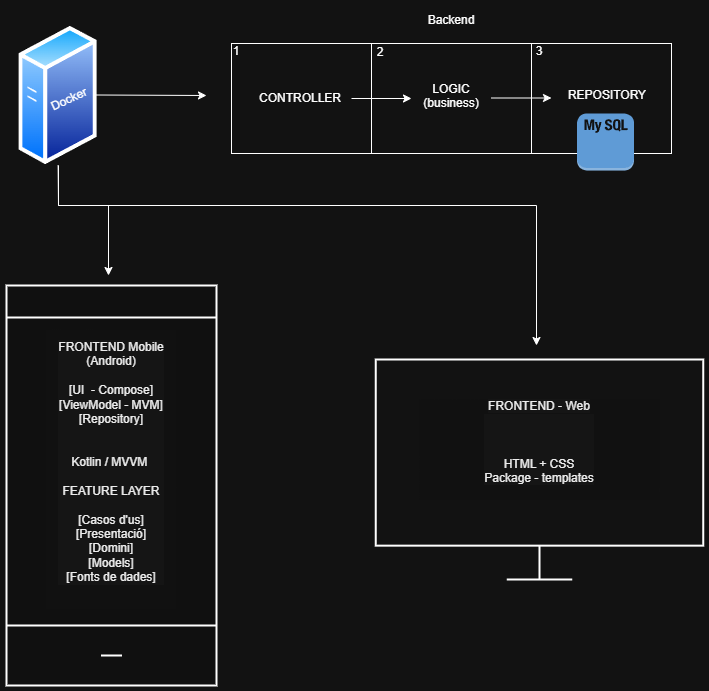

The diagram above was exported from draw.io. Its source (the exported page's mxGraphModel, read from the mxfile embedded in the PNG):
<mxGraphModel dx="1290" dy="603" grid="1" gridSize="10" guides="1" tooltips="1" connect="1" arrows="1" fold="1" page="1" pageScale="1" pageWidth="827" pageHeight="1169" math="0" shadow="0">
  <root>
    <mxCell id="0" />
    <mxCell id="1" parent="0" />
    <mxCell id="vwEy14HwRG1onzIeo3Cq-24" value="" style="html=1;verticalLabelPosition=bottom;align=center;labelBackgroundColor=#ffffff;verticalAlign=top;strokeWidth=2;strokeColor=light-dark(#0080F0,#FFFFFF);shadow=0;dashed=0;shape=mxgraph.ios7.icons.smartphone;fillColor=light-dark(#FFFFFF,#101010);" parent="1" vertex="1">
      <mxGeometry x="60" y="320" width="210" height="400" as="geometry" />
    </mxCell>
    <mxCell id="vwEy14HwRG1onzIeo3Cq-27" value="&lt;br&gt;&lt;span style=&quot;color: rgb(0, 0, 0); font-family: Helvetica; font-size: 12px; font-style: normal; font-variant-ligatures: normal; font-variant-caps: normal; font-weight: 400; letter-spacing: normal; orphans: 2; text-align: center; text-indent: 0px; text-transform: none; widows: 2; word-spacing: 0px; -webkit-text-stroke-width: 0px; white-space: normal; background-color: rgb(251, 251, 251); text-decoration-thickness: initial; text-decoration-style: initial; text-decoration-color: initial; float: none; display: inline !important;&quot;&gt;FRONTEND Mobile&lt;/span&gt;&lt;div style=&quot;forced-color-adjust: none; color: rgb(0, 0, 0); font-family: Helvetica; font-size: 12px; font-style: normal; font-variant-ligatures: normal; font-variant-caps: normal; font-weight: 400; letter-spacing: normal; orphans: 2; text-align: center; text-indent: 0px; text-transform: none; widows: 2; word-spacing: 0px; -webkit-text-stroke-width: 0px; white-space: normal; background-color: rgb(251, 251, 251); text-decoration-thickness: initial; text-decoration-style: initial; text-decoration-color: initial;&quot;&gt;(Android)&lt;/div&gt;&lt;div style=&quot;forced-color-adjust: none; color: rgb(0, 0, 0); font-family: Helvetica; font-size: 12px; font-style: normal; font-variant-ligatures: normal; font-variant-caps: normal; font-weight: 400; letter-spacing: normal; orphans: 2; text-align: center; text-indent: 0px; text-transform: none; widows: 2; word-spacing: 0px; -webkit-text-stroke-width: 0px; white-space: normal; background-color: rgb(251, 251, 251); text-decoration-thickness: initial; text-decoration-style: initial; text-decoration-color: initial;&quot;&gt;&lt;br style=&quot;forced-color-adjust: none;&quot;&gt;&lt;/div&gt;&lt;div style=&quot;forced-color-adjust: none; color: rgb(0, 0, 0); font-family: Helvetica; font-size: 12px; font-style: normal; font-variant-ligatures: normal; font-variant-caps: normal; font-weight: 400; letter-spacing: normal; orphans: 2; text-align: center; text-indent: 0px; text-transform: none; widows: 2; word-spacing: 0px; -webkit-text-stroke-width: 0px; white-space: normal; background-color: rgb(251, 251, 251); text-decoration-thickness: initial; text-decoration-style: initial; text-decoration-color: initial;&quot;&gt;[UI&amp;nbsp; - Compose]&lt;/div&gt;&lt;div style=&quot;forced-color-adjust: none; color: rgb(0, 0, 0); font-family: Helvetica; font-size: 12px; font-style: normal; font-variant-ligatures: normal; font-variant-caps: normal; font-weight: 400; letter-spacing: normal; orphans: 2; text-align: center; text-indent: 0px; text-transform: none; widows: 2; word-spacing: 0px; -webkit-text-stroke-width: 0px; white-space: normal; background-color: rgb(251, 251, 251); text-decoration-thickness: initial; text-decoration-style: initial; text-decoration-color: initial;&quot;&gt;[ViewModel - MVM]&lt;/div&gt;&lt;div style=&quot;forced-color-adjust: none; color: rgb(0, 0, 0); font-family: Helvetica; font-size: 12px; font-style: normal; font-variant-ligatures: normal; font-variant-caps: normal; font-weight: 400; letter-spacing: normal; orphans: 2; text-align: center; text-indent: 0px; text-transform: none; widows: 2; word-spacing: 0px; -webkit-text-stroke-width: 0px; white-space: normal; background-color: rgb(251, 251, 251); text-decoration-thickness: initial; text-decoration-style: initial; text-decoration-color: initial;&quot;&gt;[Repository]&lt;/div&gt;&lt;div style=&quot;forced-color-adjust: none; color: rgb(0, 0, 0); font-family: Helvetica; font-size: 12px; font-style: normal; font-variant-ligatures: normal; font-variant-caps: normal; font-weight: 400; letter-spacing: normal; orphans: 2; text-align: center; text-indent: 0px; text-transform: none; widows: 2; word-spacing: 0px; -webkit-text-stroke-width: 0px; white-space: normal; background-color: rgb(251, 251, 251); text-decoration-thickness: initial; text-decoration-style: initial; text-decoration-color: initial;&quot;&gt;&lt;br&gt;&lt;/div&gt;&lt;div style=&quot;forced-color-adjust: none; color: rgb(0, 0, 0); font-family: Helvetica; font-size: 12px; font-style: normal; font-variant-ligatures: normal; font-variant-caps: normal; font-weight: 400; letter-spacing: normal; orphans: 2; text-align: center; text-indent: 0px; text-transform: none; widows: 2; word-spacing: 0px; -webkit-text-stroke-width: 0px; white-space: normal; background-color: rgb(251, 251, 251); text-decoration-thickness: initial; text-decoration-style: initial; text-decoration-color: initial;&quot;&gt;&lt;br style=&quot;forced-color-adjust: none;&quot;&gt;&lt;/div&gt;&lt;div style=&quot;forced-color-adjust: none; color: rgb(0, 0, 0); font-family: Helvetica; font-size: 12px; font-style: normal; font-variant-ligatures: normal; font-variant-caps: normal; font-weight: 400; letter-spacing: normal; orphans: 2; text-align: center; text-indent: 0px; text-transform: none; widows: 2; word-spacing: 0px; -webkit-text-stroke-width: 0px; white-space: normal; background-color: rgb(251, 251, 251); text-decoration-thickness: initial; text-decoration-style: initial; text-decoration-color: initial;&quot;&gt;Kotlin / MVVM&amp;nbsp;&lt;/div&gt;&lt;div style=&quot;forced-color-adjust: none; color: rgb(0, 0, 0); font-family: Helvetica; font-size: 12px; font-style: normal; font-variant-ligatures: normal; font-variant-caps: normal; font-weight: 400; letter-spacing: normal; orphans: 2; text-align: center; text-indent: 0px; text-transform: none; widows: 2; word-spacing: 0px; -webkit-text-stroke-width: 0px; white-space: normal; background-color: rgb(251, 251, 251); text-decoration-thickness: initial; text-decoration-style: initial; text-decoration-color: initial;&quot;&gt;&lt;br&gt;&lt;/div&gt;&lt;div style=&quot;forced-color-adjust: none; color: rgb(0, 0, 0); font-family: Helvetica; font-size: 12px; font-style: normal; font-variant-ligatures: normal; font-variant-caps: normal; font-weight: 400; letter-spacing: normal; orphans: 2; text-align: center; text-indent: 0px; text-transform: none; widows: 2; word-spacing: 0px; -webkit-text-stroke-width: 0px; white-space: normal; background-color: rgb(251, 251, 251); text-decoration-thickness: initial; text-decoration-style: initial; text-decoration-color: initial;&quot;&gt;FEATURE LAYER&lt;/div&gt;&lt;div style=&quot;forced-color-adjust: none; color: rgb(0, 0, 0); font-family: Helvetica; font-size: 12px; font-style: normal; font-variant-ligatures: normal; font-variant-caps: normal; font-weight: 400; letter-spacing: normal; orphans: 2; text-align: center; text-indent: 0px; text-transform: none; widows: 2; word-spacing: 0px; -webkit-text-stroke-width: 0px; white-space: normal; background-color: rgb(251, 251, 251); text-decoration-thickness: initial; text-decoration-style: initial; text-decoration-color: initial;&quot;&gt;&lt;br&gt;&lt;/div&gt;&lt;div style=&quot;forced-color-adjust: none; color: rgb(0, 0, 0); font-family: Helvetica; font-size: 12px; font-style: normal; font-variant-ligatures: normal; font-variant-caps: normal; font-weight: 400; letter-spacing: normal; orphans: 2; text-align: center; text-indent: 0px; text-transform: none; widows: 2; word-spacing: 0px; -webkit-text-stroke-width: 0px; white-space: normal; background-color: rgb(251, 251, 251); text-decoration-thickness: initial; text-decoration-style: initial; text-decoration-color: initial;&quot;&gt;[Casos d'us]&lt;/div&gt;&lt;div style=&quot;forced-color-adjust: none; color: rgb(0, 0, 0); font-family: Helvetica; font-size: 12px; font-style: normal; font-variant-ligatures: normal; font-variant-caps: normal; font-weight: 400; letter-spacing: normal; orphans: 2; text-align: center; text-indent: 0px; text-transform: none; widows: 2; word-spacing: 0px; -webkit-text-stroke-width: 0px; white-space: normal; background-color: rgb(251, 251, 251); text-decoration-thickness: initial; text-decoration-style: initial; text-decoration-color: initial;&quot;&gt;[Presentació]&lt;/div&gt;&lt;div style=&quot;forced-color-adjust: none; color: rgb(0, 0, 0); font-family: Helvetica; font-size: 12px; font-style: normal; font-variant-ligatures: normal; font-variant-caps: normal; font-weight: 400; letter-spacing: normal; orphans: 2; text-align: center; text-indent: 0px; text-transform: none; widows: 2; word-spacing: 0px; -webkit-text-stroke-width: 0px; white-space: normal; background-color: rgb(251, 251, 251); text-decoration-thickness: initial; text-decoration-style: initial; text-decoration-color: initial;&quot;&gt;[Domini]&lt;/div&gt;&lt;div style=&quot;forced-color-adjust: none; color: rgb(0, 0, 0); font-family: Helvetica; font-size: 12px; font-style: normal; font-variant-ligatures: normal; font-variant-caps: normal; font-weight: 400; letter-spacing: normal; orphans: 2; text-align: center; text-indent: 0px; text-transform: none; widows: 2; word-spacing: 0px; -webkit-text-stroke-width: 0px; white-space: normal; background-color: rgb(251, 251, 251); text-decoration-thickness: initial; text-decoration-style: initial; text-decoration-color: initial;&quot;&gt;[Models]&lt;/div&gt;&lt;div style=&quot;forced-color-adjust: none; color: rgb(0, 0, 0); font-family: Helvetica; font-size: 12px; font-style: normal; font-variant-ligatures: normal; font-variant-caps: normal; font-weight: 400; letter-spacing: normal; orphans: 2; text-align: center; text-indent: 0px; text-transform: none; widows: 2; word-spacing: 0px; -webkit-text-stroke-width: 0px; white-space: normal; background-color: rgb(251, 251, 251); text-decoration-thickness: initial; text-decoration-style: initial; text-decoration-color: initial;&quot;&gt;[Fonts de dades]&lt;/div&gt;&lt;div&gt;&lt;br&gt;&lt;/div&gt;&lt;div&gt;&lt;br&gt;&lt;/div&gt;" style="text;html=1;align=center;verticalAlign=middle;whiteSpace=wrap;rounded=0;fillColor=light-dark(transparent,#111111);strokeColor=none;" parent="1" vertex="1">
      <mxGeometry x="100" y="364" width="130" height="280" as="geometry" />
    </mxCell>
    <mxCell id="vwEy14HwRG1onzIeo3Cq-30" value="" style="html=1;verticalLabelPosition=bottom;align=center;labelBackgroundColor=#ffffff;verticalAlign=top;strokeWidth=2;strokeColor=light-dark(#0080F0,#FFFFFF);shadow=0;dashed=0;shape=mxgraph.ios7.icons.monitor;" parent="1" vertex="1">
      <mxGeometry x="429.25" y="394" width="327.5" height="220" as="geometry" />
    </mxCell>
    <mxCell id="vwEy14HwRG1onzIeo3Cq-31" value="Text" style="text;html=1;align=center;verticalAlign=middle;whiteSpace=wrap;rounded=0;" parent="1" vertex="1">
      <mxGeometry x="588" y="434" width="60" height="30" as="geometry" />
    </mxCell>
    <mxCell id="ABJIvc6U3rFTG7T7SyWT-1" value="&lt;br&gt;&lt;span style=&quot;color: rgb(0, 0, 0); font-family: Helvetica; font-size: 12px; font-style: normal; font-variant-ligatures: normal; font-variant-caps: normal; font-weight: 400; letter-spacing: normal; orphans: 2; text-align: center; text-indent: 0px; text-transform: none; widows: 2; word-spacing: 0px; -webkit-text-stroke-width: 0px; white-space: normal; background-color: rgb(251, 251, 251); text-decoration-thickness: initial; text-decoration-style: initial; text-decoration-color: initial; float: none; display: inline !important;&quot;&gt;FRONTEND - Web&lt;/span&gt;&lt;div style=&quot;forced-color-adjust: none; color: rgb(0, 0, 0); font-family: Helvetica; font-size: 12px; font-style: normal; font-variant-ligatures: normal; font-variant-caps: normal; font-weight: 400; letter-spacing: normal; orphans: 2; text-align: center; text-indent: 0px; text-transform: none; widows: 2; word-spacing: 0px; -webkit-text-stroke-width: 0px; white-space: normal; background-color: rgb(251, 251, 251); text-decoration-thickness: initial; text-decoration-style: initial; text-decoration-color: initial;&quot;&gt;&lt;br&gt;&lt;/div&gt;&lt;div style=&quot;forced-color-adjust: none; color: rgb(0, 0, 0); font-family: Helvetica; font-size: 12px; font-style: normal; font-variant-ligatures: normal; font-variant-caps: normal; font-weight: 400; letter-spacing: normal; orphans: 2; text-align: center; text-indent: 0px; text-transform: none; widows: 2; word-spacing: 0px; -webkit-text-stroke-width: 0px; white-space: normal; background-color: rgb(251, 251, 251); text-decoration-thickness: initial; text-decoration-style: initial; text-decoration-color: initial;&quot;&gt;&lt;br&gt;&lt;/div&gt;&lt;div style=&quot;forced-color-adjust: none; color: rgb(0, 0, 0); font-family: Helvetica; font-size: 12px; font-style: normal; font-variant-ligatures: normal; font-variant-caps: normal; font-weight: 400; letter-spacing: normal; orphans: 2; text-align: center; text-indent: 0px; text-transform: none; widows: 2; word-spacing: 0px; -webkit-text-stroke-width: 0px; white-space: normal; background-color: rgb(251, 251, 251); text-decoration-thickness: initial; text-decoration-style: initial; text-decoration-color: initial;&quot;&gt;&lt;br&gt;&lt;/div&gt;&lt;div style=&quot;forced-color-adjust: none; color: rgb(0, 0, 0); font-family: Helvetica; font-size: 12px; font-style: normal; font-variant-ligatures: normal; font-variant-caps: normal; font-weight: 400; letter-spacing: normal; orphans: 2; text-align: center; text-indent: 0px; text-transform: none; widows: 2; word-spacing: 0px; -webkit-text-stroke-width: 0px; white-space: normal; background-color: rgb(251, 251, 251); text-decoration-thickness: initial; text-decoration-style: initial; text-decoration-color: initial;&quot;&gt;HTML + CSS&lt;/div&gt;&lt;div style=&quot;forced-color-adjust: none; color: rgb(0, 0, 0); font-family: Helvetica; font-size: 12px; font-style: normal; font-variant-ligatures: normal; font-variant-caps: normal; font-weight: 400; letter-spacing: normal; orphans: 2; text-align: center; text-indent: 0px; text-transform: none; widows: 2; word-spacing: 0px; -webkit-text-stroke-width: 0px; white-space: normal; background-color: rgb(251, 251, 251); text-decoration-thickness: initial; text-decoration-style: initial; text-decoration-color: initial;&quot;&gt;Package - templates&lt;/div&gt;&lt;div&gt;&lt;br&gt;&lt;/div&gt;&lt;div&gt;&lt;br&gt;&lt;/div&gt;" style="text;html=1;align=center;verticalAlign=middle;whiteSpace=wrap;rounded=0;fillColor=light-dark(transparent,#111111);strokeColor=none;" parent="1" vertex="1">
      <mxGeometry x="473" y="434" width="240" height="100" as="geometry" />
    </mxCell>
    <mxCell id="dPOtc8MxK8kcXG9LQ67n-1" value="" style="image;aspect=fixed;perimeter=ellipsePerimeter;html=1;align=center;shadow=0;dashed=0;spacingTop=3;image=img/lib/active_directory/generic_server.svg;fillColor=light-dark(#FFFFFF,#8FE9FF);strokeColor=light-dark(#000000,#A9FFED);" vertex="1" parent="1">
      <mxGeometry x="72.39999999999999" y="60" width="78.4" height="140" as="geometry" />
    </mxCell>
    <mxCell id="dPOtc8MxK8kcXG9LQ67n-2" value="Docker" style="text;html=1;align=center;verticalAlign=middle;whiteSpace=wrap;rounded=0;rotation=-25;" vertex="1" parent="1">
      <mxGeometry x="92.79999999999998" y="119" width="60" height="30" as="geometry" />
    </mxCell>
    <mxCell id="dPOtc8MxK8kcXG9LQ67n-3" value="" style="endArrow=classic;html=1;rounded=0;" edge="1" parent="1">
      <mxGeometry width="50" height="50" relative="1" as="geometry">
        <mxPoint x="150" y="129.5" as="sourcePoint" />
        <mxPoint x="260" y="130" as="targetPoint" />
      </mxGeometry>
    </mxCell>
    <mxCell id="dPOtc8MxK8kcXG9LQ67n-5" value="Backend" style="text;html=1;align=center;verticalAlign=middle;whiteSpace=wrap;rounded=0;" vertex="1" parent="1">
      <mxGeometry x="475" y="40" width="60" height="30" as="geometry" />
    </mxCell>
    <mxCell id="dPOtc8MxK8kcXG9LQ67n-6" value="" style="shape=process;whiteSpace=wrap;html=1;backgroundOutline=1;size=0.3181818181818182;" vertex="1" parent="1">
      <mxGeometry x="285" y="78" width="440" height="110" as="geometry" />
    </mxCell>
    <mxCell id="dPOtc8MxK8kcXG9LQ67n-7" value="CONTROLLER" style="text;html=1;align=center;verticalAlign=middle;whiteSpace=wrap;rounded=0;" vertex="1" parent="1">
      <mxGeometry x="324" y="118" width="60" height="30" as="geometry" />
    </mxCell>
    <mxCell id="dPOtc8MxK8kcXG9LQ67n-8" value="LOGIC&lt;div&gt;(business)&lt;br&gt;&lt;div&gt;&lt;span style=&quot;color: rgba(0, 0, 0, 0); font-family: monospace; font-size: 0px; text-align: start; text-wrap-mode: nowrap;&quot;&gt;bud&lt;/span&gt;&lt;/div&gt;&lt;/div&gt;" style="text;html=1;align=center;verticalAlign=middle;whiteSpace=wrap;rounded=0;" vertex="1" parent="1">
      <mxGeometry x="475" y="123" width="60" height="30" as="geometry" />
    </mxCell>
    <mxCell id="dPOtc8MxK8kcXG9LQ67n-9" value="REPOSITORY" style="text;html=1;align=center;verticalAlign=middle;whiteSpace=wrap;rounded=0;" vertex="1" parent="1">
      <mxGeometry x="630.5" y="115" width="60" height="30" as="geometry" />
    </mxCell>
    <mxCell id="dPOtc8MxK8kcXG9LQ67n-10" value="1" style="text;html=1;align=center;verticalAlign=middle;whiteSpace=wrap;rounded=0;" vertex="1" parent="1">
      <mxGeometry x="260" y="71" width="60" height="30" as="geometry" />
    </mxCell>
    <mxCell id="dPOtc8MxK8kcXG9LQ67n-12" value="2" style="text;html=1;align=center;verticalAlign=middle;whiteSpace=wrap;rounded=0;" vertex="1" parent="1">
      <mxGeometry x="404" y="72" width="60" height="30" as="geometry" />
    </mxCell>
    <mxCell id="dPOtc8MxK8kcXG9LQ67n-13" value="3" style="text;html=1;align=center;verticalAlign=middle;whiteSpace=wrap;rounded=0;" vertex="1" parent="1">
      <mxGeometry x="563" y="71" width="60" height="30" as="geometry" />
    </mxCell>
    <mxCell id="dPOtc8MxK8kcXG9LQ67n-16" value="" style="endArrow=classic;html=1;rounded=0;" edge="1" parent="1">
      <mxGeometry width="50" height="50" relative="1" as="geometry">
        <mxPoint x="405" y="133" as="sourcePoint" />
        <mxPoint x="465" y="133" as="targetPoint" />
      </mxGeometry>
    </mxCell>
    <mxCell id="dPOtc8MxK8kcXG9LQ67n-17" value="" style="endArrow=classic;html=1;rounded=0;" edge="1" parent="1">
      <mxGeometry width="50" height="50" relative="1" as="geometry">
        <mxPoint x="545" y="132.5" as="sourcePoint" />
        <mxPoint x="605" y="132.5" as="targetPoint" />
      </mxGeometry>
    </mxCell>
    <mxCell id="dPOtc8MxK8kcXG9LQ67n-18" value="" style="outlineConnect=0;dashed=0;verticalLabelPosition=bottom;verticalAlign=top;align=center;html=1;shape=mxgraph.aws3.mysql_db_instance_2;fillColor=#2E73B8;gradientColor=none;" vertex="1" parent="1">
      <mxGeometry x="630.5" y="148" width="57" height="57" as="geometry" />
    </mxCell>
    <mxCell id="dPOtc8MxK8kcXG9LQ67n-19" value="" style="endArrow=classic;html=1;rounded=0;exitX=0.5;exitY=1;exitDx=0;exitDy=0;" edge="1" parent="1" source="dPOtc8MxK8kcXG9LQ67n-1">
      <mxGeometry width="50" height="50" relative="1" as="geometry">
        <mxPoint x="390" y="340" as="sourcePoint" />
        <mxPoint x="590" y="380" as="targetPoint" />
        <Array as="points">
          <mxPoint x="112" y="240" />
          <mxPoint x="590" y="240" />
        </Array>
      </mxGeometry>
    </mxCell>
    <mxCell id="dPOtc8MxK8kcXG9LQ67n-20" value="" style="endArrow=classic;html=1;rounded=0;" edge="1" parent="1">
      <mxGeometry width="50" height="50" relative="1" as="geometry">
        <mxPoint x="112" y="200" as="sourcePoint" />
        <mxPoint x="162" y="310" as="targetPoint" />
        <Array as="points">
          <mxPoint x="112" y="240" />
          <mxPoint x="162" y="240" />
        </Array>
      </mxGeometry>
    </mxCell>
  </root>
</mxGraphModel>